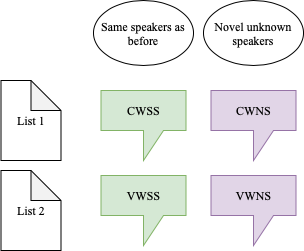

The diagram above was exported from draw.io. Its source (the exported page's mxGraphModel, read from the mxfile embedded in the PNG):
<mxGraphModel dx="786" dy="508" grid="1" gridSize="10" guides="1" tooltips="1" connect="1" arrows="1" fold="1" page="1" pageScale="1" pageWidth="850" pageHeight="1100" math="0" shadow="0">
  <root>
    <mxCell id="0" />
    <mxCell id="1" parent="0" />
    <mxCell id="jS-7so0C_FAxjFpVPiMT-1" value="List 2" style="shape=note;whiteSpace=wrap;html=1;backgroundOutline=1;darkOpacity=0.05;fontFamily=Times New Roman;" vertex="1" parent="1">
      <mxGeometry x="167.5" y="280" width="60" height="80" as="geometry" />
    </mxCell>
    <mxCell id="jS-7so0C_FAxjFpVPiMT-2" value="List 1" style="shape=note;whiteSpace=wrap;html=1;backgroundOutline=1;darkOpacity=0.05;fontFamily=Times New Roman;" vertex="1" parent="1">
      <mxGeometry x="167.5" y="190" width="60" height="80" as="geometry" />
    </mxCell>
    <mxCell id="jS-7so0C_FAxjFpVPiMT-3" value="Same speakers as before" style="ellipse;whiteSpace=wrap;html=1;fontFamily=Times New Roman;" vertex="1" parent="1">
      <mxGeometry x="260" y="110" width="100" height="65" as="geometry" />
    </mxCell>
    <mxCell id="jS-7so0C_FAxjFpVPiMT-4" value="Novel unknown speakers" style="ellipse;whiteSpace=wrap;html=1;fontFamily=Times New Roman;" vertex="1" parent="1">
      <mxGeometry x="370" y="110" width="100" height="65" as="geometry" />
    </mxCell>
    <mxCell id="jS-7so0C_FAxjFpVPiMT-5" value="CWSS" style="shape=callout;whiteSpace=wrap;html=1;perimeter=calloutPerimeter;fontFamily=Times New Roman;fillColor=#d5e8d4;strokeColor=#82b366;" vertex="1" parent="1">
      <mxGeometry x="267.5" y="200" width="85" height="70" as="geometry" />
    </mxCell>
    <mxCell id="jS-7so0C_FAxjFpVPiMT-6" value="CWNS" style="shape=callout;whiteSpace=wrap;html=1;perimeter=calloutPerimeter;fontFamily=Times New Roman;fillColor=#e1d5e7;strokeColor=#9673a6;" vertex="1" parent="1">
      <mxGeometry x="377.5" y="200" width="85" height="70" as="geometry" />
    </mxCell>
    <mxCell id="jS-7so0C_FAxjFpVPiMT-7" value="VWNS" style="shape=callout;whiteSpace=wrap;html=1;perimeter=calloutPerimeter;fontFamily=Times New Roman;fillColor=#e1d5e7;strokeColor=#9673a6;" vertex="1" parent="1">
      <mxGeometry x="377.5" y="285" width="85" height="70" as="geometry" />
    </mxCell>
    <mxCell id="jS-7so0C_FAxjFpVPiMT-8" value="VWSS" style="shape=callout;whiteSpace=wrap;html=1;perimeter=calloutPerimeter;fontFamily=Times New Roman;fillColor=#d5e8d4;strokeColor=#82b366;" vertex="1" parent="1">
      <mxGeometry x="267.5" y="285" width="85" height="70" as="geometry" />
    </mxCell>
  </root>
</mxGraphModel>